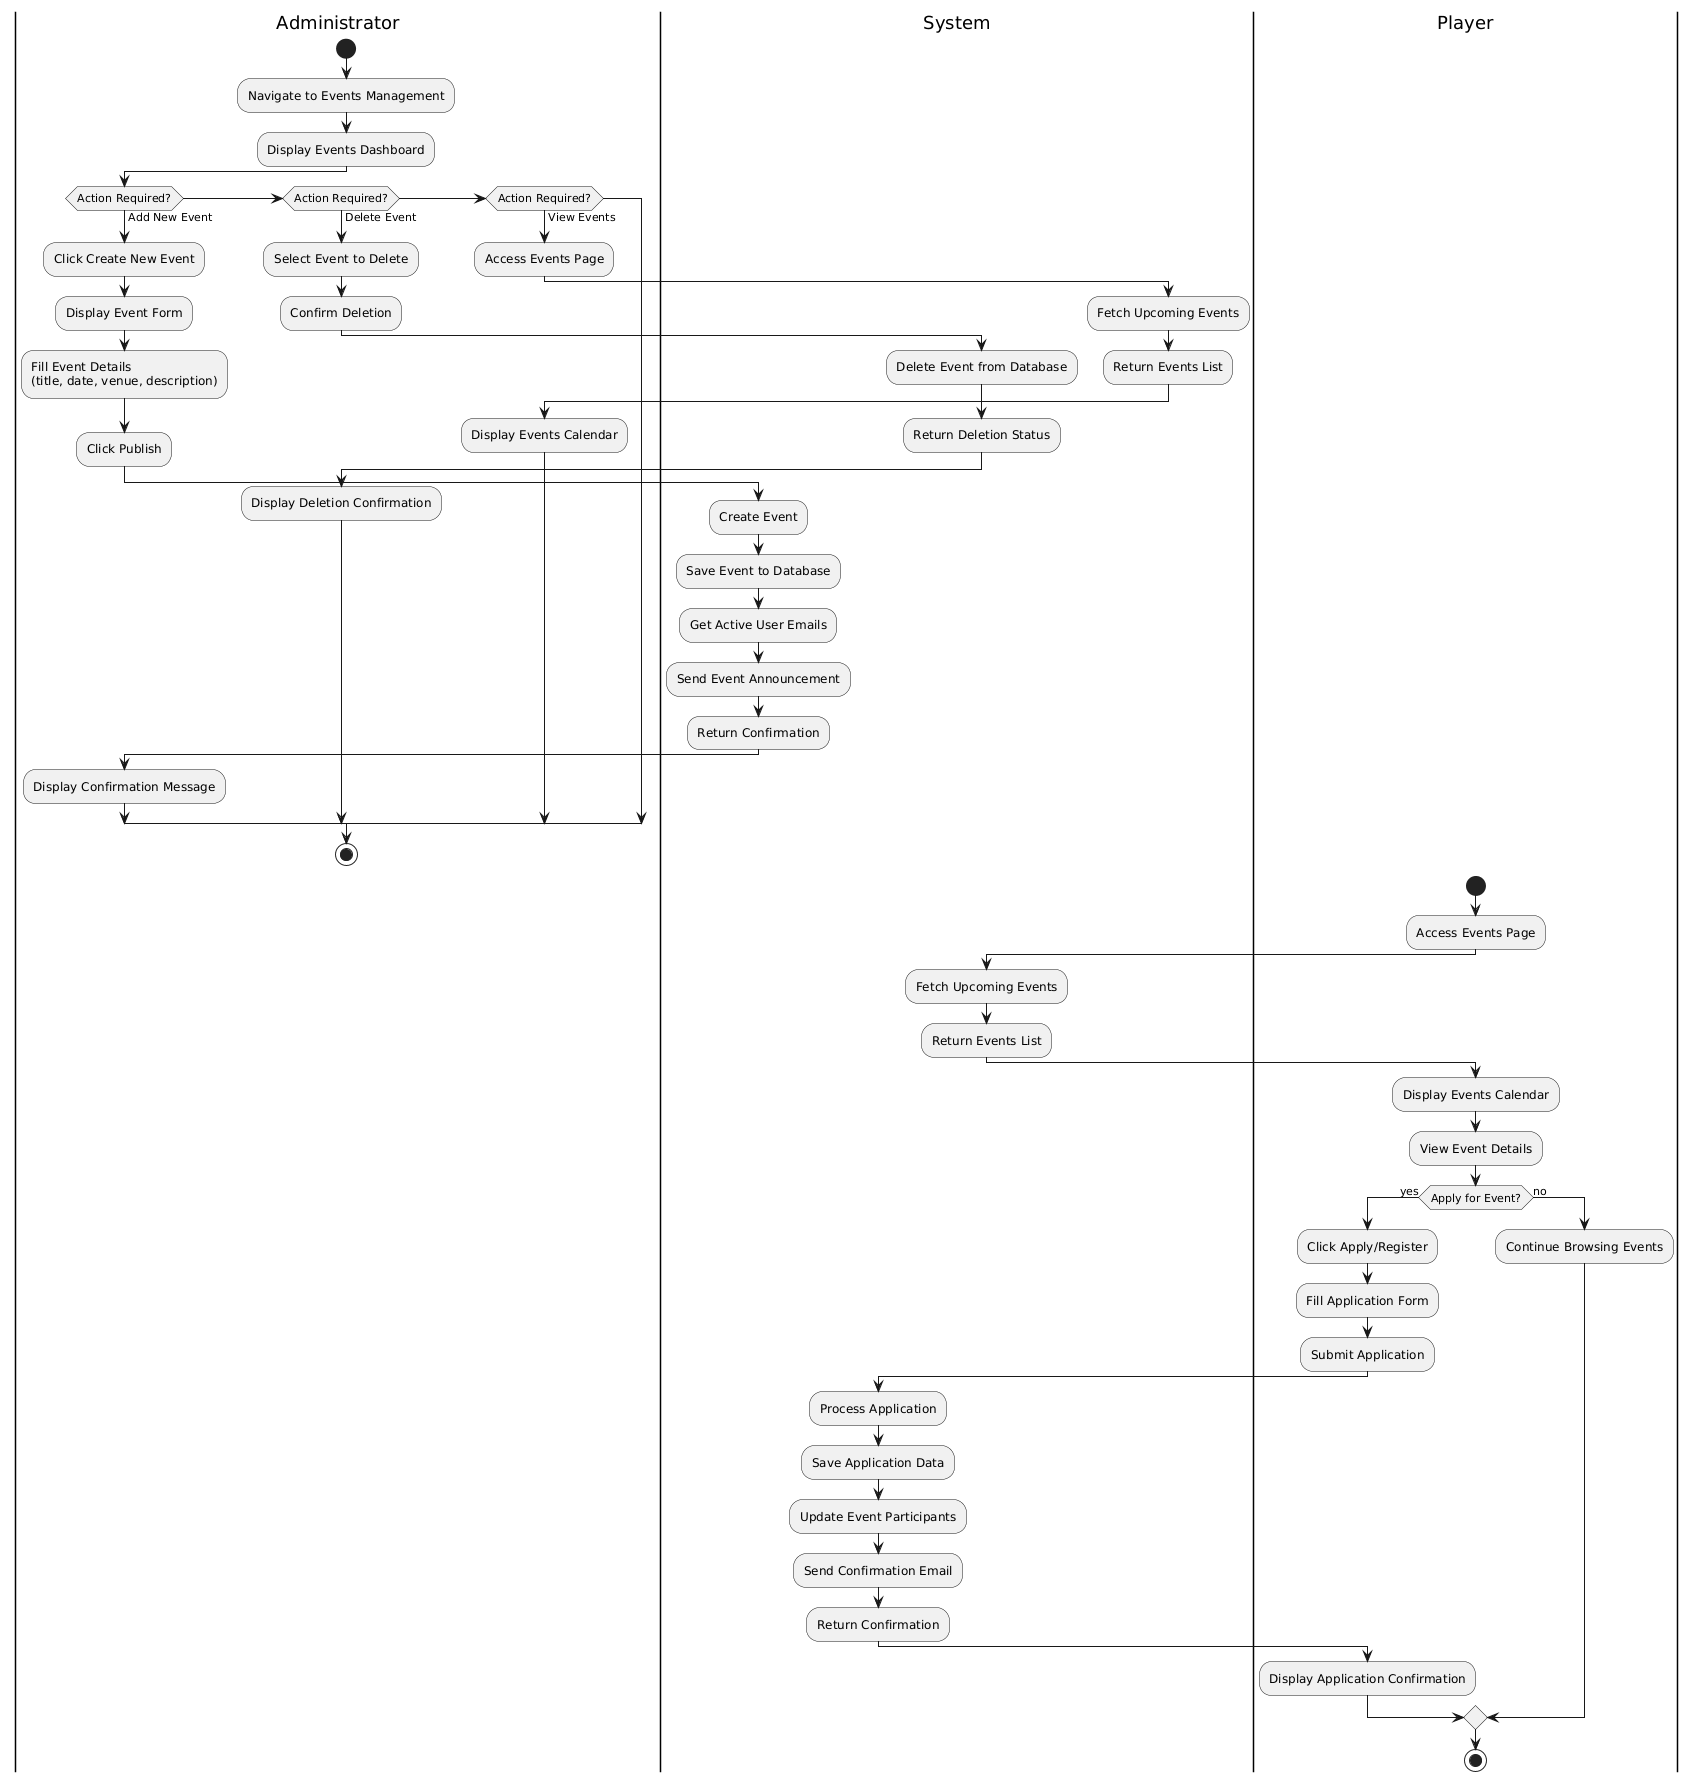

The diagram above was rendered by PlantUML. Its source (embedded in the PNG):
@startuml
|Administrator|
start
:Navigate to Events Management;
:Display Events Dashboard;

if (Action Required?) then (Add New Event)
  :Click Create New Event;
  :Display Event Form;
  :Fill Event Details
  (title, date, venue, description);
  :Click Publish;
  
  |System|
  :Create Event;
  :Save Event to Database;
  :Get Active User Emails;
  :Send Event Announcement;
  :Return Confirmation;
  
  |Administrator|
  :Display Confirmation Message;
  
elseif (Action Required?) then (Delete Event)
  :Select Event to Delete;
  :Confirm Deletion;
  
  |System|
  :Delete Event from Database;
  :Return Deletion Status;
  
  |Administrator|
  :Display Deletion Confirmation;
  
elseif (Action Required?) then (View Events)
  :Access Events Page;
  
  |System|
  :Fetch Upcoming Events;
  :Return Events List;
  
  |Administrator|
  :Display Events Calendar;
endif

stop

|Player|
start
:Access Events Page;

|System|
:Fetch Upcoming Events;
:Return Events List;

|Player|
:Display Events Calendar;
:View Event Details;

if (Apply for Event?) then (yes)
  :Click Apply/Register;
  :Fill Application Form;
  :Submit Application;
  
  |System|
  :Process Application;
  :Save Application Data;
  :Update Event Participants;
  :Send Confirmation Email;
  :Return Confirmation;
  
  |Player|
  :Display Application Confirmation;
  
else (no)
  :Continue Browsing Events;
endif

stop
@enduml